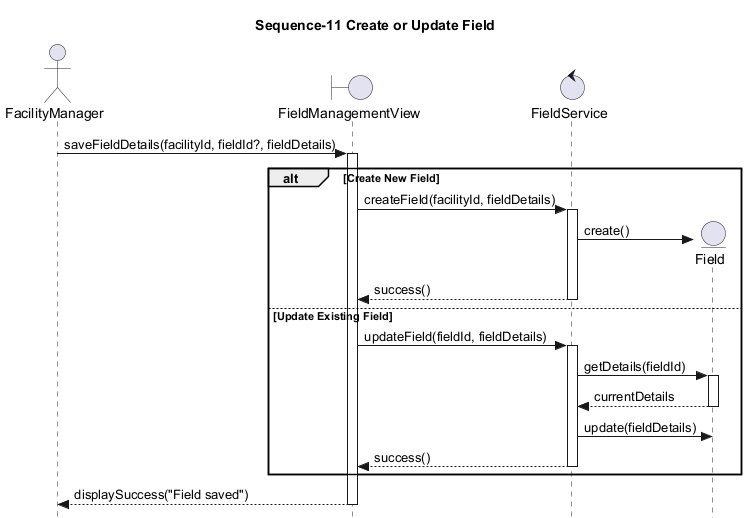

The diagram above was rendered by PlantUML. Its source (embedded in the PNG):
@startuml uc_s_11
skinparam style strictuml
title Sequence-11 Create or Update Field

actor FacilityManager
boundary FieldManagementView
control FieldService
entity Field

FacilityManager -> FieldManagementView: saveFieldDetails(facilityId, fieldId?, fieldDetails)
activate FieldManagementView

alt Create New Field
    FieldManagementView -> FieldService: createField(facilityId, fieldDetails)
    activate FieldService
    create Field
    FieldService -> Field: create()
    FieldService --> FieldManagementView: success()
    deactivate FieldService
else Update Existing Field
    FieldManagementView -> FieldService: updateField(fieldId, fieldDetails)
    activate FieldService
    
    FieldService -> Field: getDetails(fieldId)
    activate Field
    Field --> FieldService: currentDetails
    deactivate Field
    
    FieldService -> Field: update(fieldDetails)
    FieldService --> FieldManagementView: success()
    deactivate FieldService
end

FieldManagementView --> FacilityManager: displaySuccess("Field saved")
deactivate FieldManagementView
@enduml